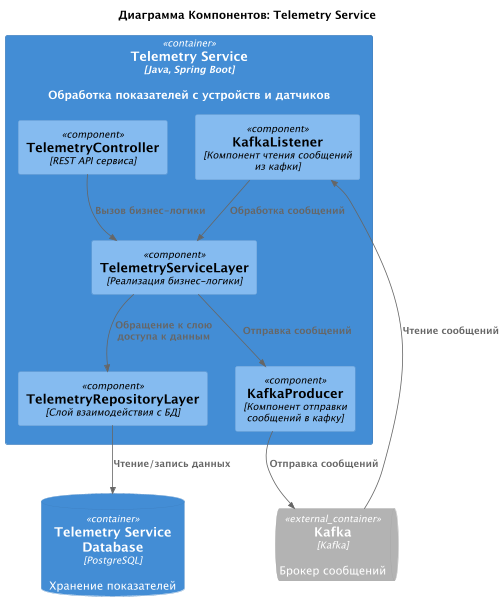

The diagram above was rendered by PlantUML. Its source (embedded in the PNG):
@startuml
title Диаграмма Компонентов: Telemetry Service

!includeurl ../c4_templates/C4_Component.puml

ContainerDb(TelemetryServiceDatabase, "Telemetry Service Database", "PostgreSQL", "Хранение показателей")
ContainerQueue_Ext(Kafka, "Kafka", "Kafka", "Брокер сообщений")

Container(TelemetryService, "Telemetry Service", "Java, Spring Boot", "Обработка показателей с устройств и датчиков") {
    Component(TelemetryController, "TelemetryController", "REST API сервиса")
    Component(TelemetryServiceLayer, "TelemetryServiceLayer", "Реализация бизнес-логики")
    Component(TelemetryRepositoryLayer, "TelemetryRepositoryLayer", "Слой взаимодействия с БД")

    Component(KafkaProducer, "KafkaProducer", "Компонент отправки сообщений в кафку")
    Component(KafkaListener, "KafkaListener", "Компонент чтения сообщений из кафки")
}

Rel(TelemetryController, TelemetryServiceLayer, "Вызов бизнес-логики")
Rel(TelemetryServiceLayer, TelemetryRepositoryLayer, "Обращение к слою доступа к данным")
Rel(TelemetryRepositoryLayer, TelemetryServiceDatabase, "Чтение/запись данных")

Rel(TelemetryServiceLayer, KafkaProducer, "Отправка сообщений")

Rel(KafkaListener, TelemetryServiceLayer, "Обработка сообщений")

Rel(KafkaProducer, Kafka, "Отправка сообщений")
Rel(Kafka, KafkaListener, "Чтение сообщений")


@enduml